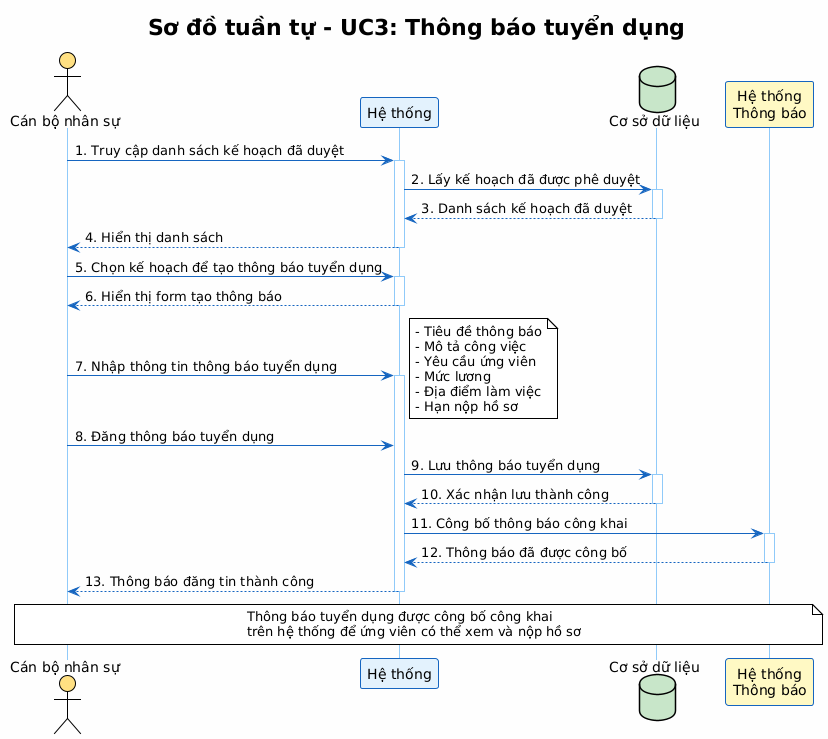

The diagram above was rendered by PlantUML. Its source (embedded in the PNG):
@startuml Sequence_ThongBaoTuyenDung
!theme plain
skinparam backgroundColor #FEFEFE
skinparam sequenceParticipantBackgroundColor #E3F2FD
skinparam sequenceParticipantBorderColor #1565C0
skinparam sequenceArrowColor #1565C0
skinparam sequenceLifeLineBorderColor #90CAF9

title Sơ đồ tuần tự - UC3: Thông báo tuyển dụng

actor "Cán bộ nhân sự" as PM #FFE082
participant "Hệ thống" as System #E3F2FD
database "Cơ sở dữ liệu" as DB #C8E6C9
participant "Hệ thống\nThông báo" as Notif #FFF9C4

PM -> System: 1. Truy cập danh sách kế hoạch đã duyệt
activate System
System -> DB: 2. Lấy kế hoạch đã được phê duyệt
activate DB
DB --> System: 3. Danh sách kế hoạch đã duyệt
deactivate DB
System --> PM: 4. Hiển thị danh sách
deactivate System

PM -> System: 5. Chọn kế hoạch để tạo thông báo tuyển dụng
activate System
System --> PM: 6. Hiển thị form tạo thông báo
deactivate System

PM -> System: 7. Nhập thông tin thông báo tuyển dụng
activate System
note right
  - Tiêu đề thông báo
  - Mô tả công việc
  - Yêu cầu ứng viên
  - Mức lương
  - Địa điểm làm việc
  - Hạn nộp hồ sơ
end note

PM -> System: 8. Đăng thông báo tuyển dụng
System -> DB: 9. Lưu thông báo tuyển dụng
activate DB
DB --> System: 10. Xác nhận lưu thành công
deactivate DB

System -> Notif: 11. Công bố thông báo công khai
activate Notif
Notif --> System: 12. Thông báo đã được công bố
deactivate Notif

System --> PM: 13. Thông báo đăng tin thành công
deactivate System

note over PM, Notif
  Thông báo tuyển dụng được công bố công khai
  trên hệ thống để ứng viên có thể xem và nộp hồ sơ
end note

@enduml